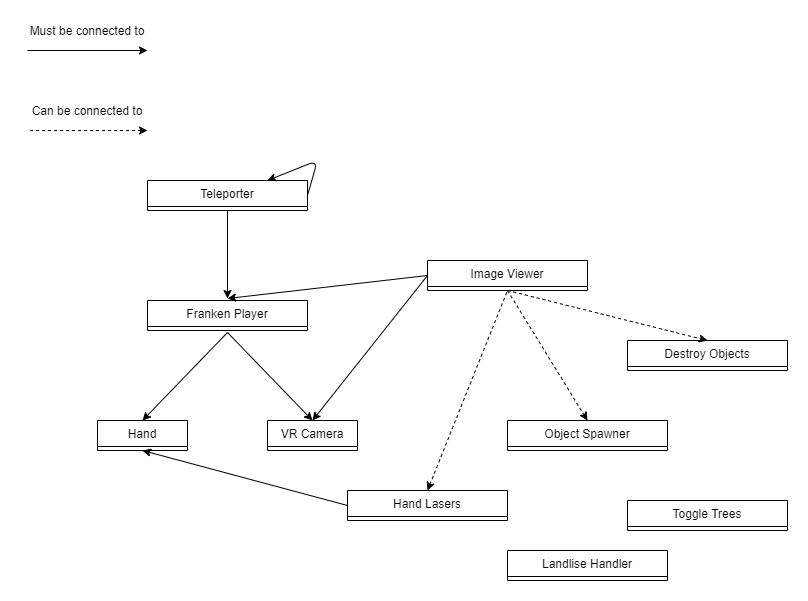

The diagram above was exported from draw.io. Its source (the exported page's mxGraphModel, read from the mxfile embedded in the PNG):
<mxGraphModel dx="1422" dy="862" grid="1" gridSize="10" guides="1" tooltips="1" connect="1" arrows="1" fold="1" page="1" pageScale="1" pageWidth="827" pageHeight="1169" math="0" shadow="0">
  <root>
    <mxCell id="WIyWlLk6GJQsqaUBKTNV-0" />
    <mxCell id="WIyWlLk6GJQsqaUBKTNV-1" parent="WIyWlLk6GJQsqaUBKTNV-0" />
    <mxCell id="Xp0wE6l_2tjhokwjkQYw-21" value="" style="endArrow=none;html=1;entryX=0;entryY=0.5;entryDx=0;entryDy=0;exitX=0.5;exitY=0;exitDx=0;exitDy=0;startArrow=classic;startFill=1;" edge="1" parent="WIyWlLk6GJQsqaUBKTNV-1" source="Xp0wE6l_2tjhokwjkQYw-36" target="Xp0wE6l_2tjhokwjkQYw-8">
      <mxGeometry width="50" height="50" relative="1" as="geometry">
        <mxPoint x="361" y="453" as="sourcePoint" />
        <mxPoint x="440" y="330" as="targetPoint" />
      </mxGeometry>
    </mxCell>
    <mxCell id="Xp0wE6l_2tjhokwjkQYw-22" value="" style="endArrow=none;html=1;entryX=0;entryY=0.5;entryDx=0;entryDy=0;startArrow=classic;startFill=1;exitX=0.5;exitY=1;exitDx=0;exitDy=0;" edge="1" parent="WIyWlLk6GJQsqaUBKTNV-1" source="Xp0wE6l_2tjhokwjkQYw-40" target="Xp0wE6l_2tjhokwjkQYw-12">
      <mxGeometry width="50" height="50" relative="1" as="geometry">
        <mxPoint x="260" y="507" as="sourcePoint" />
        <mxPoint x="460" y="325" as="targetPoint" />
      </mxGeometry>
    </mxCell>
    <mxCell id="Xp0wE6l_2tjhokwjkQYw-23" value="" style="endArrow=none;html=1;entryX=0;entryY=0.5;entryDx=0;entryDy=0;exitX=0.5;exitY=0;exitDx=0;exitDy=0;startArrow=classic;startFill=1;" edge="1" parent="WIyWlLk6GJQsqaUBKTNV-1" source="Xp0wE6l_2tjhokwjkQYw-0" target="Xp0wE6l_2tjhokwjkQYw-8">
      <mxGeometry width="50" height="50" relative="1" as="geometry">
        <mxPoint x="331" y="369" as="sourcePoint" />
        <mxPoint x="480" y="335" as="targetPoint" />
      </mxGeometry>
    </mxCell>
    <mxCell id="Xp0wE6l_2tjhokwjkQYw-24" value="" style="endArrow=none;html=1;entryX=0.5;entryY=1;entryDx=0;entryDy=0;exitX=0.5;exitY=0;exitDx=0;exitDy=0;dashed=1;startArrow=classic;startFill=1;" edge="1" parent="WIyWlLk6GJQsqaUBKTNV-1" source="Xp0wE6l_2tjhokwjkQYw-12" target="Xp0wE6l_2tjhokwjkQYw-8">
      <mxGeometry width="50" height="50" relative="1" as="geometry">
        <mxPoint x="330" y="395" as="sourcePoint" />
        <mxPoint x="450" y="305" as="targetPoint" />
      </mxGeometry>
    </mxCell>
    <mxCell id="Xp0wE6l_2tjhokwjkQYw-25" value="" style="endArrow=none;html=1;entryX=1;entryY=0.5;entryDx=0;entryDy=0;exitX=0.75;exitY=0;exitDx=0;exitDy=0;startArrow=classic;startFill=1;edgeStyle=entityRelationEdgeStyle;" edge="1" parent="WIyWlLk6GJQsqaUBKTNV-1" source="Xp0wE6l_2tjhokwjkQYw-14" target="Xp0wE6l_2tjhokwjkQYw-14">
      <mxGeometry width="50" height="50" relative="1" as="geometry">
        <mxPoint x="310" y="247" as="sourcePoint" />
        <mxPoint x="429" y="183" as="targetPoint" />
        <Array as="points">
          <mxPoint x="330" y="180" />
        </Array>
      </mxGeometry>
    </mxCell>
    <mxCell id="Xp0wE6l_2tjhokwjkQYw-26" value="" style="endArrow=none;html=1;entryX=0.5;entryY=1;entryDx=0;entryDy=0;exitX=0.5;exitY=0;exitDx=0;exitDy=0;startArrow=classic;startFill=1;" edge="1" parent="WIyWlLk6GJQsqaUBKTNV-1" source="Xp0wE6l_2tjhokwjkQYw-0" target="Xp0wE6l_2tjhokwjkQYw-14">
      <mxGeometry width="50" height="50" relative="1" as="geometry">
        <mxPoint x="120" y="310" as="sourcePoint" />
        <mxPoint x="239" y="246" as="targetPoint" />
      </mxGeometry>
    </mxCell>
    <mxCell id="Xp0wE6l_2tjhokwjkQYw-27" value="" style="endArrow=none;html=1;startArrow=classic;startFill=1;" edge="1" parent="WIyWlLk6GJQsqaUBKTNV-1">
      <mxGeometry width="50" height="50" relative="1" as="geometry">
        <mxPoint x="160" y="70" as="sourcePoint" />
        <mxPoint x="40" y="70" as="targetPoint" />
      </mxGeometry>
    </mxCell>
    <mxCell id="Xp0wE6l_2tjhokwjkQYw-28" value="Must be connected to" style="text;html=1;strokeColor=none;fillColor=none;align=center;verticalAlign=middle;whiteSpace=wrap;rounded=0;" vertex="1" parent="WIyWlLk6GJQsqaUBKTNV-1">
      <mxGeometry x="40" y="40" width="120" height="20" as="geometry" />
    </mxCell>
    <mxCell id="Xp0wE6l_2tjhokwjkQYw-29" value="Can be connected to" style="text;html=1;strokeColor=none;fillColor=none;align=center;verticalAlign=middle;whiteSpace=wrap;rounded=0;" vertex="1" parent="WIyWlLk6GJQsqaUBKTNV-1">
      <mxGeometry x="40" y="120" width="120" height="20" as="geometry" />
    </mxCell>
    <mxCell id="Xp0wE6l_2tjhokwjkQYw-30" value="" style="endArrow=none;html=1;startArrow=classic;startFill=1;dashed=1;" edge="1" parent="WIyWlLk6GJQsqaUBKTNV-1">
      <mxGeometry width="50" height="50" relative="1" as="geometry">
        <mxPoint x="160" y="150" as="sourcePoint" />
        <mxPoint x="40" y="150" as="targetPoint" />
      </mxGeometry>
    </mxCell>
    <mxCell id="Xp0wE6l_2tjhokwjkQYw-35" value="" style="endArrow=classic;html=1;entryX=0.5;entryY=0;entryDx=0;entryDy=0;exitX=0.5;exitY=1;exitDx=0;exitDy=0;" edge="1" parent="WIyWlLk6GJQsqaUBKTNV-1" source="Xp0wE6l_2tjhokwjkQYw-0" target="Xp0wE6l_2tjhokwjkQYw-36">
      <mxGeometry width="50" height="50" relative="1" as="geometry">
        <mxPoint x="230" y="420" as="sourcePoint" />
        <mxPoint x="190" y="420" as="targetPoint" />
      </mxGeometry>
    </mxCell>
    <mxCell id="Xp0wE6l_2tjhokwjkQYw-41" value="" style="endArrow=classic;html=1;entryX=0.5;entryY=0;entryDx=0;entryDy=0;exitX=0.5;exitY=1;exitDx=0;exitDy=0;" edge="1" parent="WIyWlLk6GJQsqaUBKTNV-1" source="Xp0wE6l_2tjhokwjkQYw-0" target="Xp0wE6l_2tjhokwjkQYw-40">
      <mxGeometry width="50" height="50" relative="1" as="geometry">
        <mxPoint x="130" y="372" as="sourcePoint" />
        <mxPoint x="205" y="440" as="targetPoint" />
      </mxGeometry>
    </mxCell>
    <mxCell id="Xp0wE6l_2tjhokwjkQYw-0" value="Franken Player" style="swimlane;fontStyle=0;childLayout=stackLayout;horizontal=1;startSize=26;fillColor=none;horizontalStack=0;resizeParent=1;resizeParentMax=0;resizeLast=0;collapsible=1;marginBottom=0;perimeterSpacing=2;strokeWidth=1;" vertex="1" parent="WIyWlLk6GJQsqaUBKTNV-1">
      <mxGeometry x="160" y="320" width="160" height="30" as="geometry">
        <mxRectangle x="320" y="280" width="110" height="26" as="alternateBounds" />
      </mxGeometry>
    </mxCell>
    <mxCell id="Xp0wE6l_2tjhokwjkQYw-8" value="Image Viewer" style="swimlane;fontStyle=0;childLayout=stackLayout;horizontal=1;startSize=26;fillColor=none;horizontalStack=0;resizeParent=1;resizeParentMax=0;resizeLast=0;collapsible=1;marginBottom=0;" vertex="1" parent="WIyWlLk6GJQsqaUBKTNV-1">
      <mxGeometry x="440" y="280" width="160" height="30" as="geometry" />
    </mxCell>
    <mxCell id="Xp0wE6l_2tjhokwjkQYw-14" value="Teleporter" style="swimlane;fontStyle=0;childLayout=stackLayout;horizontal=1;startSize=26;fillColor=none;horizontalStack=0;resizeParent=1;resizeParentMax=0;resizeLast=0;collapsible=1;marginBottom=0;" vertex="1" parent="WIyWlLk6GJQsqaUBKTNV-1">
      <mxGeometry x="160" y="200" width="160" height="30" as="geometry" />
    </mxCell>
    <mxCell id="Xp0wE6l_2tjhokwjkQYw-12" value="Hand Lasers" style="swimlane;fontStyle=0;childLayout=stackLayout;horizontal=1;startSize=26;fillColor=none;horizontalStack=0;resizeParent=1;resizeParentMax=0;resizeLast=0;collapsible=1;marginBottom=0;" vertex="1" parent="WIyWlLk6GJQsqaUBKTNV-1">
      <mxGeometry x="360" y="510" width="160" height="30" as="geometry" />
    </mxCell>
    <mxCell id="Xp0wE6l_2tjhokwjkQYw-40" value="Hand" style="swimlane;fontStyle=0;childLayout=stackLayout;horizontal=1;startSize=26;fillColor=none;horizontalStack=0;resizeParent=1;resizeParentMax=0;resizeLast=0;collapsible=1;marginBottom=0;strokeColor=#000000;strokeWidth=1;align=center;" vertex="1" parent="WIyWlLk6GJQsqaUBKTNV-1">
      <mxGeometry x="110" y="440" width="90" height="30" as="geometry" />
    </mxCell>
    <mxCell id="Xp0wE6l_2tjhokwjkQYw-36" value="VR Camera" style="swimlane;fontStyle=0;childLayout=stackLayout;horizontal=1;startSize=26;fillColor=none;horizontalStack=0;resizeParent=1;resizeParentMax=0;resizeLast=0;collapsible=1;marginBottom=0;strokeColor=#000000;strokeWidth=1;align=center;" vertex="1" parent="WIyWlLk6GJQsqaUBKTNV-1">
      <mxGeometry x="280" y="440" width="90" height="30" as="geometry" />
    </mxCell>
    <mxCell id="Xp0wE6l_2tjhokwjkQYw-15" value="Destroy Objects" style="swimlane;fontStyle=0;childLayout=stackLayout;horizontal=1;startSize=26;fillColor=none;horizontalStack=0;resizeParent=1;resizeParentMax=0;resizeLast=0;collapsible=1;marginBottom=0;" vertex="1" parent="WIyWlLk6GJQsqaUBKTNV-1">
      <mxGeometry x="640" y="360" width="160" height="30" as="geometry" />
    </mxCell>
    <mxCell id="Xp0wE6l_2tjhokwjkQYw-42" value="" style="endArrow=classic;html=1;exitX=0.5;exitY=1;exitDx=0;exitDy=0;entryX=0.5;entryY=0;entryDx=0;entryDy=0;dashed=1;" edge="1" parent="WIyWlLk6GJQsqaUBKTNV-1" source="Xp0wE6l_2tjhokwjkQYw-8" target="Xp0wE6l_2tjhokwjkQYw-15">
      <mxGeometry width="50" height="50" relative="1" as="geometry">
        <mxPoint x="680" y="240" as="sourcePoint" />
        <mxPoint x="730" y="190" as="targetPoint" />
      </mxGeometry>
    </mxCell>
    <mxCell id="Xp0wE6l_2tjhokwjkQYw-43" value="" style="endArrow=classic;html=1;exitX=0.5;exitY=1;exitDx=0;exitDy=0;entryX=0.5;entryY=0;entryDx=0;entryDy=0;dashed=1;" edge="1" parent="WIyWlLk6GJQsqaUBKTNV-1" source="Xp0wE6l_2tjhokwjkQYw-8" target="Xp0wE6l_2tjhokwjkQYw-13">
      <mxGeometry width="50" height="50" relative="1" as="geometry">
        <mxPoint x="510" y="370" as="sourcePoint" />
        <mxPoint x="710" y="420" as="targetPoint" />
      </mxGeometry>
    </mxCell>
    <mxCell id="Xp0wE6l_2tjhokwjkQYw-13" value="Object Spawner" style="swimlane;fontStyle=0;childLayout=stackLayout;horizontal=1;startSize=26;fillColor=none;horizontalStack=0;resizeParent=1;resizeParentMax=0;resizeLast=0;collapsible=1;marginBottom=0;" vertex="1" parent="WIyWlLk6GJQsqaUBKTNV-1">
      <mxGeometry x="520" y="440" width="160" height="30" as="geometry" />
    </mxCell>
    <mxCell id="Xp0wE6l_2tjhokwjkQYw-19" value="Toggle Trees" style="swimlane;fontStyle=0;childLayout=stackLayout;horizontal=1;startSize=26;fillColor=none;horizontalStack=0;resizeParent=1;resizeParentMax=0;resizeLast=0;collapsible=1;marginBottom=0;" vertex="1" parent="WIyWlLk6GJQsqaUBKTNV-1">
      <mxGeometry x="640" y="520" width="160" height="30" as="geometry" />
    </mxCell>
    <mxCell id="Xp0wE6l_2tjhokwjkQYw-20" value="Landlise Handler" style="swimlane;fontStyle=0;childLayout=stackLayout;horizontal=1;startSize=26;fillColor=none;horizontalStack=0;resizeParent=1;resizeParentMax=0;resizeLast=0;collapsible=1;marginBottom=0;" vertex="1" parent="WIyWlLk6GJQsqaUBKTNV-1">
      <mxGeometry x="520" y="570" width="160" height="30" as="geometry" />
    </mxCell>
  </root>
</mxGraphModel>